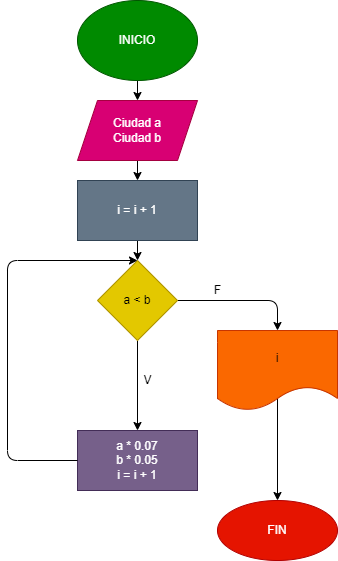

The diagram above was exported from draw.io. Its source (the exported page's mxGraphModel, read from the mxfile embedded in the PNG):
<mxGraphModel dx="413" dy="216" grid="1" gridSize="10" guides="1" tooltips="1" connect="1" arrows="1" fold="1" page="1" pageScale="1" pageWidth="827" pageHeight="1169" math="0" shadow="0">
  <root>
    <mxCell id="0" />
    <mxCell id="1" parent="0" />
    <mxCell id="4" value="" style="edgeStyle=none;html=1;" edge="1" parent="1" source="2" target="3">
      <mxGeometry relative="1" as="geometry" />
    </mxCell>
    <mxCell id="2" value="INICIO" style="ellipse;whiteSpace=wrap;html=1;fillColor=#008a00;fontColor=#ffffff;strokeColor=#005700;" vertex="1" parent="1">
      <mxGeometry x="180" width="120" height="80" as="geometry" />
    </mxCell>
    <mxCell id="6" value="" style="edgeStyle=none;html=1;" edge="1" parent="1" source="3" target="5">
      <mxGeometry relative="1" as="geometry" />
    </mxCell>
    <mxCell id="3" value="Ciudad a&lt;br&gt;Ciudad b" style="shape=parallelogram;perimeter=parallelogramPerimeter;whiteSpace=wrap;html=1;fixedSize=1;fillColor=#d80073;fontColor=#ffffff;strokeColor=#A50040;" vertex="1" parent="1">
      <mxGeometry x="180" y="100" width="120" height="60" as="geometry" />
    </mxCell>
    <mxCell id="8" value="" style="edgeStyle=none;html=1;" edge="1" parent="1" source="5" target="7">
      <mxGeometry relative="1" as="geometry" />
    </mxCell>
    <mxCell id="5" value="i = i + 1" style="whiteSpace=wrap;html=1;fillColor=#647687;fontColor=#ffffff;strokeColor=#314354;" vertex="1" parent="1">
      <mxGeometry x="180" y="180" width="120" height="60" as="geometry" />
    </mxCell>
    <mxCell id="10" value="" style="edgeStyle=none;html=1;" edge="1" parent="1" source="7" target="9">
      <mxGeometry relative="1" as="geometry">
        <Array as="points">
          <mxPoint x="380" y="300" />
        </Array>
      </mxGeometry>
    </mxCell>
    <mxCell id="12" value="" style="edgeStyle=none;html=1;" edge="1" parent="1" source="7" target="11">
      <mxGeometry relative="1" as="geometry" />
    </mxCell>
    <mxCell id="7" value="a &amp;lt; b" style="rhombus;whiteSpace=wrap;html=1;fillColor=#e3c800;fontColor=#000000;strokeColor=#B09500;" vertex="1" parent="1">
      <mxGeometry x="200" y="260" width="80" height="80" as="geometry" />
    </mxCell>
    <mxCell id="15" value="" style="edgeStyle=none;html=1;" edge="1" parent="1" target="14">
      <mxGeometry relative="1" as="geometry">
        <mxPoint x="380" y="390" as="sourcePoint" />
      </mxGeometry>
    </mxCell>
    <mxCell id="9" value="i" style="shape=document;whiteSpace=wrap;html=1;boundedLbl=1;fillColor=#fa6800;fontColor=#000000;strokeColor=#C73500;" vertex="1" parent="1">
      <mxGeometry x="320" y="330" width="120" height="80" as="geometry" />
    </mxCell>
    <mxCell id="11" value="a * 0.07&lt;br&gt;b * 0.05&lt;br&gt;i = i + 1" style="whiteSpace=wrap;html=1;fillColor=#76608a;fontColor=#ffffff;strokeColor=#432D57;" vertex="1" parent="1">
      <mxGeometry x="180" y="430" width="120" height="60" as="geometry" />
    </mxCell>
    <mxCell id="13" value="" style="endArrow=classic;html=1;exitX=0;exitY=0.5;exitDx=0;exitDy=0;entryX=0.5;entryY=0;entryDx=0;entryDy=0;" edge="1" parent="1" source="11" target="7">
      <mxGeometry width="50" height="50" relative="1" as="geometry">
        <mxPoint x="140" y="370" as="sourcePoint" />
        <mxPoint x="190" y="320" as="targetPoint" />
        <Array as="points">
          <mxPoint x="110" y="460" />
          <mxPoint x="110" y="260" />
        </Array>
      </mxGeometry>
    </mxCell>
    <mxCell id="14" value="FIN" style="ellipse;whiteSpace=wrap;html=1;fillColor=#e51400;fontColor=#ffffff;strokeColor=#B20000;" vertex="1" parent="1">
      <mxGeometry x="320" y="500" width="120" height="60" as="geometry" />
    </mxCell>
    <mxCell id="16" value="F" style="text;html=1;align=center;verticalAlign=middle;resizable=0;points=[];autosize=1;strokeColor=none;fillColor=none;" vertex="1" parent="1">
      <mxGeometry x="310" y="280" width="20" height="20" as="geometry" />
    </mxCell>
    <mxCell id="17" value="V" style="text;html=1;align=center;verticalAlign=middle;resizable=0;points=[];autosize=1;strokeColor=none;fillColor=none;" vertex="1" parent="1">
      <mxGeometry x="240" y="370" width="20" height="20" as="geometry" />
    </mxCell>
  </root>
</mxGraphModel>